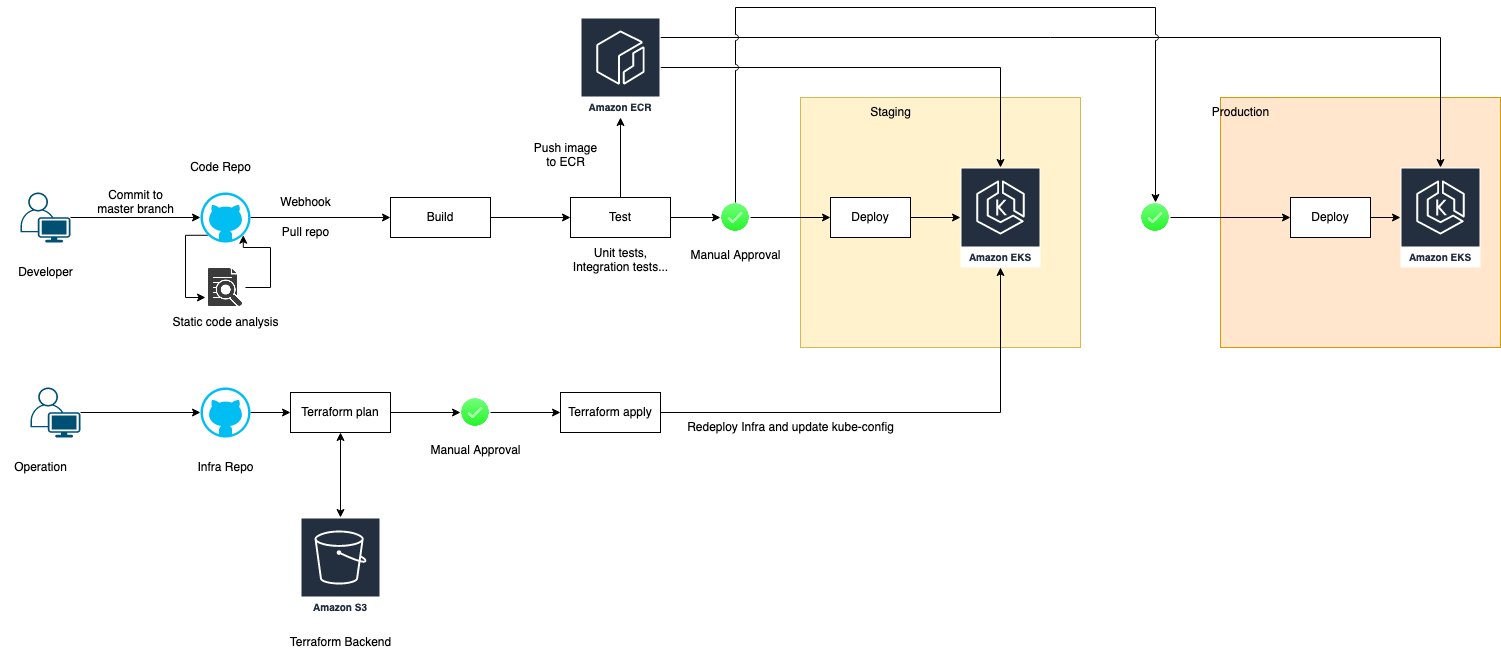

The diagram above was exported from draw.io. Its source (the exported page's mxGraphModel, read from the mxfile embedded in the PNG):
<mxGraphModel dx="1651" dy="908" grid="1" gridSize="10" guides="1" tooltips="1" connect="1" arrows="1" fold="1" page="1" pageScale="1" pageWidth="850" pageHeight="1100" math="0" shadow="0">
  <root>
    <mxCell id="0" />
    <mxCell id="1" parent="0" />
    <mxCell id="v-icb96kq-x3mKyeZvzW-59" value="&lt;div align=&quot;left&quot;&gt;&lt;br&gt;&lt;/div&gt;" style="rounded=0;whiteSpace=wrap;html=1;fillColor=#ffe6cc;strokeColor=#d79b00;" vertex="1" parent="1">
      <mxGeometry x="1230" y="140" width="280" height="250" as="geometry" />
    </mxCell>
    <mxCell id="v-icb96kq-x3mKyeZvzW-43" value="&lt;div align=&quot;left&quot;&gt;&lt;br&gt;&lt;/div&gt;" style="rounded=0;whiteSpace=wrap;html=1;fillColor=#fff2cc;strokeColor=#d6b656;" vertex="1" parent="1">
      <mxGeometry x="810" y="140" width="280" height="250" as="geometry" />
    </mxCell>
    <mxCell id="v-icb96kq-x3mKyeZvzW-4" style="edgeStyle=orthogonalEdgeStyle;rounded=0;orthogonalLoop=1;jettySize=auto;html=1;entryX=0;entryY=0.5;entryDx=0;entryDy=0;entryPerimeter=0;" edge="1" parent="1" source="v-icb96kq-x3mKyeZvzW-2" target="v-icb96kq-x3mKyeZvzW-3">
      <mxGeometry relative="1" as="geometry" />
    </mxCell>
    <mxCell id="v-icb96kq-x3mKyeZvzW-2" value="" style="points=[[0.35,0,0],[0.98,0.51,0],[1,0.71,0],[0.67,1,0],[0,0.795,0],[0,0.65,0]];verticalLabelPosition=bottom;sketch=0;html=1;verticalAlign=top;aspect=fixed;align=center;pointerEvents=1;shape=mxgraph.cisco19.user;fillColor=#005073;strokeColor=none;" vertex="1" parent="1">
      <mxGeometry x="30" y="235" width="50" height="50" as="geometry" />
    </mxCell>
    <mxCell id="v-icb96kq-x3mKyeZvzW-9" style="edgeStyle=orthogonalEdgeStyle;rounded=0;orthogonalLoop=1;jettySize=auto;html=1;entryX=0;entryY=0.5;entryDx=0;entryDy=0;startArrow=none;startFill=0;" edge="1" parent="1" source="v-icb96kq-x3mKyeZvzW-3" target="v-icb96kq-x3mKyeZvzW-8">
      <mxGeometry relative="1" as="geometry" />
    </mxCell>
    <mxCell id="v-icb96kq-x3mKyeZvzW-33" style="edgeStyle=orthogonalEdgeStyle;rounded=0;orthogonalLoop=1;jettySize=auto;html=1;exitX=0.145;exitY=0.855;exitDx=0;exitDy=0;exitPerimeter=0;entryX=0;entryY=0.75;entryDx=0;entryDy=0;startArrow=none;startFill=0;" edge="1" parent="1" source="v-icb96kq-x3mKyeZvzW-3" target="v-icb96kq-x3mKyeZvzW-32">
      <mxGeometry relative="1" as="geometry">
        <Array as="points">
          <mxPoint x="195" y="278" />
          <mxPoint x="195" y="340" />
        </Array>
      </mxGeometry>
    </mxCell>
    <mxCell id="v-icb96kq-x3mKyeZvzW-3" value="" style="verticalLabelPosition=bottom;html=1;verticalAlign=top;align=center;strokeColor=none;fillColor=#00BEF2;shape=mxgraph.azure.github_code;pointerEvents=1;" vertex="1" parent="1">
      <mxGeometry x="210" y="235" width="50" height="50" as="geometry" />
    </mxCell>
    <mxCell id="v-icb96kq-x3mKyeZvzW-5" value="&lt;div&gt;Commit to&lt;/div&gt;&lt;div&gt;master branch&lt;/div&gt;" style="text;html=1;align=center;verticalAlign=middle;resizable=0;points=[];autosize=1;strokeColor=none;fillColor=none;" vertex="1" parent="1">
      <mxGeometry x="95" y="225" width="100" height="40" as="geometry" />
    </mxCell>
    <mxCell id="v-icb96kq-x3mKyeZvzW-28" style="edgeStyle=orthogonalEdgeStyle;rounded=0;orthogonalLoop=1;jettySize=auto;html=1;entryX=0;entryY=0.5;entryDx=0;entryDy=0;startArrow=none;startFill=0;" edge="1" parent="1" source="v-icb96kq-x3mKyeZvzW-8" target="v-icb96kq-x3mKyeZvzW-25">
      <mxGeometry relative="1" as="geometry" />
    </mxCell>
    <mxCell id="v-icb96kq-x3mKyeZvzW-8" value="&lt;div&gt;Build&lt;br&gt;&lt;/div&gt;" style="rounded=0;whiteSpace=wrap;html=1;" vertex="1" parent="1">
      <mxGeometry x="400" y="240" width="100" height="40" as="geometry" />
    </mxCell>
    <mxCell id="v-icb96kq-x3mKyeZvzW-10" value="Webhook" style="text;html=1;align=center;verticalAlign=middle;resizable=0;points=[];autosize=1;strokeColor=none;fillColor=none;" vertex="1" parent="1">
      <mxGeometry x="280" y="230" width="70" height="30" as="geometry" />
    </mxCell>
    <mxCell id="v-icb96kq-x3mKyeZvzW-13" value="&lt;div&gt;Push image &lt;br&gt;&lt;/div&gt;&lt;div&gt;to ECR&lt;/div&gt;&lt;div&gt;&lt;br&gt;&lt;/div&gt;" style="text;html=1;align=center;verticalAlign=middle;resizable=0;points=[];autosize=1;strokeColor=none;fillColor=none;" vertex="1" parent="1">
      <mxGeometry x="530" y="175" width="90" height="60" as="geometry" />
    </mxCell>
    <mxCell id="v-icb96kq-x3mKyeZvzW-14" value="Pull repo" style="text;html=1;align=center;verticalAlign=middle;resizable=0;points=[];autosize=1;strokeColor=none;fillColor=none;" vertex="1" parent="1">
      <mxGeometry x="280" y="260" width="70" height="30" as="geometry" />
    </mxCell>
    <mxCell id="v-icb96kq-x3mKyeZvzW-15" value="Developer" style="text;html=1;align=center;verticalAlign=middle;resizable=0;points=[];autosize=1;strokeColor=none;fillColor=none;" vertex="1" parent="1">
      <mxGeometry x="15" y="300" width="80" height="30" as="geometry" />
    </mxCell>
    <mxCell id="v-icb96kq-x3mKyeZvzW-16" value="Infra Repo" style="text;html=1;align=center;verticalAlign=middle;resizable=0;points=[];autosize=1;strokeColor=none;fillColor=none;" vertex="1" parent="1">
      <mxGeometry x="195" y="495" width="80" height="30" as="geometry" />
    </mxCell>
    <mxCell id="v-icb96kq-x3mKyeZvzW-58" style="edgeStyle=orthogonalEdgeStyle;rounded=0;orthogonalLoop=1;jettySize=auto;html=1;startArrow=none;startFill=0;" edge="1" parent="1" source="v-icb96kq-x3mKyeZvzW-17" target="v-icb96kq-x3mKyeZvzW-48">
      <mxGeometry relative="1" as="geometry" />
    </mxCell>
    <mxCell id="v-icb96kq-x3mKyeZvzW-74" style="edgeStyle=orthogonalEdgeStyle;rounded=0;jumpStyle=arc;orthogonalLoop=1;jettySize=auto;html=1;startArrow=none;startFill=0;" edge="1" parent="1" source="v-icb96kq-x3mKyeZvzW-17" target="v-icb96kq-x3mKyeZvzW-63">
      <mxGeometry relative="1" as="geometry">
        <Array as="points">
          <mxPoint x="1450" y="80" />
        </Array>
      </mxGeometry>
    </mxCell>
    <mxCell id="v-icb96kq-x3mKyeZvzW-17" value="Amazon ECR" style="sketch=0;outlineConnect=0;fontColor=#232F3E;gradientColor=none;strokeColor=#ffffff;fillColor=#232F3E;dashed=0;verticalLabelPosition=middle;verticalAlign=bottom;align=center;html=1;whiteSpace=wrap;fontSize=10;fontStyle=1;spacing=3;shape=mxgraph.aws4.productIcon;prIcon=mxgraph.aws4.ecr;" vertex="1" parent="1">
      <mxGeometry x="590" y="60" width="80" height="100" as="geometry" />
    </mxCell>
    <mxCell id="v-icb96kq-x3mKyeZvzW-24" style="edgeStyle=orthogonalEdgeStyle;rounded=0;orthogonalLoop=1;jettySize=auto;html=1;entryX=0;entryY=0.5;entryDx=0;entryDy=0;entryPerimeter=0;startArrow=none;startFill=0;" edge="1" parent="1" source="v-icb96kq-x3mKyeZvzW-21" target="v-icb96kq-x3mKyeZvzW-23">
      <mxGeometry relative="1" as="geometry" />
    </mxCell>
    <mxCell id="v-icb96kq-x3mKyeZvzW-21" value="" style="points=[[0.35,0,0],[0.98,0.51,0],[1,0.71,0],[0.67,1,0],[0,0.795,0],[0,0.65,0]];verticalLabelPosition=bottom;sketch=0;html=1;verticalAlign=top;aspect=fixed;align=center;pointerEvents=1;shape=mxgraph.cisco19.user;fillColor=#005073;strokeColor=none;" vertex="1" parent="1">
      <mxGeometry x="40" y="430" width="50" height="50" as="geometry" />
    </mxCell>
    <mxCell id="v-icb96kq-x3mKyeZvzW-22" value="Operation" style="text;html=1;align=center;verticalAlign=middle;resizable=0;points=[];autosize=1;strokeColor=none;fillColor=none;" vertex="1" parent="1">
      <mxGeometry x="10" y="495" width="80" height="30" as="geometry" />
    </mxCell>
    <mxCell id="v-icb96kq-x3mKyeZvzW-40" style="edgeStyle=orthogonalEdgeStyle;rounded=0;orthogonalLoop=1;jettySize=auto;html=1;entryX=0;entryY=0.5;entryDx=0;entryDy=0;startArrow=none;startFill=0;" edge="1" parent="1" source="v-icb96kq-x3mKyeZvzW-23" target="v-icb96kq-x3mKyeZvzW-39">
      <mxGeometry relative="1" as="geometry" />
    </mxCell>
    <mxCell id="v-icb96kq-x3mKyeZvzW-23" value="" style="verticalLabelPosition=bottom;html=1;verticalAlign=top;align=center;strokeColor=none;fillColor=#00BEF2;shape=mxgraph.azure.github_code;pointerEvents=1;" vertex="1" parent="1">
      <mxGeometry x="210" y="430" width="50" height="50" as="geometry" />
    </mxCell>
    <mxCell id="v-icb96kq-x3mKyeZvzW-44" style="edgeStyle=orthogonalEdgeStyle;rounded=0;orthogonalLoop=1;jettySize=auto;html=1;startArrow=none;startFill=0;" edge="1" parent="1" source="v-icb96kq-x3mKyeZvzW-25" target="v-icb96kq-x3mKyeZvzW-17">
      <mxGeometry relative="1" as="geometry" />
    </mxCell>
    <mxCell id="v-icb96kq-x3mKyeZvzW-65" style="edgeStyle=orthogonalEdgeStyle;rounded=0;orthogonalLoop=1;jettySize=auto;html=1;entryX=0;entryY=0.5;entryDx=0;entryDy=0;startArrow=none;startFill=0;" edge="1" parent="1" source="v-icb96kq-x3mKyeZvzW-25" target="v-icb96kq-x3mKyeZvzW-64">
      <mxGeometry relative="1" as="geometry" />
    </mxCell>
    <mxCell id="v-icb96kq-x3mKyeZvzW-25" value="Test" style="rounded=0;whiteSpace=wrap;html=1;" vertex="1" parent="1">
      <mxGeometry x="580" y="240" width="100" height="40" as="geometry" />
    </mxCell>
    <mxCell id="v-icb96kq-x3mKyeZvzW-31" value="Static code analysis" style="text;html=1;align=center;verticalAlign=middle;resizable=0;points=[];autosize=1;strokeColor=none;fillColor=none;" vertex="1" parent="1">
      <mxGeometry x="170" y="350" width="130" height="30" as="geometry" />
    </mxCell>
    <mxCell id="v-icb96kq-x3mKyeZvzW-35" style="edgeStyle=orthogonalEdgeStyle;rounded=0;orthogonalLoop=1;jettySize=auto;html=1;entryX=0.855;entryY=0.855;entryDx=0;entryDy=0;entryPerimeter=0;startArrow=none;startFill=0;" edge="1" parent="1" source="v-icb96kq-x3mKyeZvzW-32" target="v-icb96kq-x3mKyeZvzW-3">
      <mxGeometry relative="1" as="geometry">
        <Array as="points">
          <mxPoint x="280" y="330" />
          <mxPoint x="280" y="290" />
          <mxPoint x="253" y="290" />
        </Array>
      </mxGeometry>
    </mxCell>
    <mxCell id="v-icb96kq-x3mKyeZvzW-32" value="" style="shape=image;html=1;verticalAlign=top;verticalLabelPosition=bottom;labelBackgroundColor=#ffffff;imageAspect=0;aspect=fixed;image=https://cdn3.iconfinder.com/data/icons/school-172/512/analysis_research_search_analytic-128.png" vertex="1" parent="1">
      <mxGeometry x="215" y="310" width="40" height="40" as="geometry" />
    </mxCell>
    <mxCell id="v-icb96kq-x3mKyeZvzW-38" value="Amazon S3" style="sketch=0;outlineConnect=0;fontColor=#232F3E;gradientColor=none;strokeColor=#ffffff;fillColor=#232F3E;dashed=0;verticalLabelPosition=middle;verticalAlign=bottom;align=center;html=1;whiteSpace=wrap;fontSize=10;fontStyle=1;spacing=3;shape=mxgraph.aws4.productIcon;prIcon=mxgraph.aws4.s3;" vertex="1" parent="1">
      <mxGeometry x="310" y="560" width="80" height="100" as="geometry" />
    </mxCell>
    <mxCell id="v-icb96kq-x3mKyeZvzW-41" style="edgeStyle=orthogonalEdgeStyle;rounded=0;orthogonalLoop=1;jettySize=auto;html=1;startArrow=classic;startFill=1;" edge="1" parent="1" source="v-icb96kq-x3mKyeZvzW-39" target="v-icb96kq-x3mKyeZvzW-38">
      <mxGeometry relative="1" as="geometry" />
    </mxCell>
    <mxCell id="v-icb96kq-x3mKyeZvzW-53" style="edgeStyle=orthogonalEdgeStyle;rounded=0;orthogonalLoop=1;jettySize=auto;html=1;startArrow=none;startFill=0;" edge="1" parent="1" source="v-icb96kq-x3mKyeZvzW-39" target="v-icb96kq-x3mKyeZvzW-52">
      <mxGeometry relative="1" as="geometry" />
    </mxCell>
    <mxCell id="v-icb96kq-x3mKyeZvzW-39" value="Terraform plan" style="rounded=0;whiteSpace=wrap;html=1;" vertex="1" parent="1">
      <mxGeometry x="300" y="435" width="100" height="40" as="geometry" />
    </mxCell>
    <mxCell id="v-icb96kq-x3mKyeZvzW-42" value="&lt;div&gt;Terraform Backend&lt;/div&gt;" style="text;html=1;align=center;verticalAlign=middle;resizable=0;points=[];autosize=1;strokeColor=none;fillColor=none;" vertex="1" parent="1">
      <mxGeometry x="290" y="670" width="120" height="30" as="geometry" />
    </mxCell>
    <mxCell id="v-icb96kq-x3mKyeZvzW-45" value="&lt;div&gt;Unit tests,&lt;/div&gt;&lt;div&gt;Integration tests...&lt;br&gt;&lt;/div&gt;&lt;div&gt;&lt;br&gt;&lt;/div&gt;" style="text;html=1;align=center;verticalAlign=middle;resizable=0;points=[];autosize=1;strokeColor=none;fillColor=none;" vertex="1" parent="1">
      <mxGeometry x="570" y="280" width="120" height="60" as="geometry" />
    </mxCell>
    <mxCell id="v-icb96kq-x3mKyeZvzW-46" value="Staging" style="text;html=1;align=center;verticalAlign=middle;resizable=0;points=[];autosize=1;strokeColor=none;fillColor=none;" vertex="1" parent="1">
      <mxGeometry x="870" y="140" width="60" height="30" as="geometry" />
    </mxCell>
    <mxCell id="v-icb96kq-x3mKyeZvzW-51" style="edgeStyle=orthogonalEdgeStyle;rounded=0;orthogonalLoop=1;jettySize=auto;html=1;startArrow=none;startFill=0;" edge="1" parent="1" source="v-icb96kq-x3mKyeZvzW-47" target="v-icb96kq-x3mKyeZvzW-48">
      <mxGeometry relative="1" as="geometry" />
    </mxCell>
    <mxCell id="v-icb96kq-x3mKyeZvzW-47" value="&lt;div&gt;Deploy&lt;/div&gt;" style="rounded=0;whiteSpace=wrap;html=1;" vertex="1" parent="1">
      <mxGeometry x="840" y="240" width="80" height="40" as="geometry" />
    </mxCell>
    <mxCell id="v-icb96kq-x3mKyeZvzW-48" value="Amazon EKS" style="sketch=0;outlineConnect=0;fontColor=#232F3E;gradientColor=none;strokeColor=#ffffff;fillColor=#232F3E;dashed=0;verticalLabelPosition=middle;verticalAlign=bottom;align=center;html=1;whiteSpace=wrap;fontSize=10;fontStyle=1;spacing=3;shape=mxgraph.aws4.productIcon;prIcon=mxgraph.aws4.eks;" vertex="1" parent="1">
      <mxGeometry x="970" y="210" width="80" height="100" as="geometry" />
    </mxCell>
    <mxCell id="v-icb96kq-x3mKyeZvzW-56" style="edgeStyle=orthogonalEdgeStyle;rounded=0;orthogonalLoop=1;jettySize=auto;html=1;entryX=0;entryY=0.5;entryDx=0;entryDy=0;startArrow=none;startFill=0;" edge="1" parent="1" source="v-icb96kq-x3mKyeZvzW-52" target="v-icb96kq-x3mKyeZvzW-55">
      <mxGeometry relative="1" as="geometry" />
    </mxCell>
    <mxCell id="v-icb96kq-x3mKyeZvzW-52" value="" style="shape=image;html=1;verticalAlign=top;verticalLabelPosition=bottom;labelBackgroundColor=#ffffff;imageAspect=0;aspect=fixed;image=https://cdn4.iconfinder.com/data/icons/essentials-72/24/040_-_Tick-128.png" vertex="1" parent="1">
      <mxGeometry x="470" y="440" width="30" height="30" as="geometry" />
    </mxCell>
    <mxCell id="v-icb96kq-x3mKyeZvzW-54" value="&lt;div&gt;Manual Approval&lt;/div&gt;&lt;div&gt;&lt;br&gt;&lt;/div&gt;" style="text;html=1;align=center;verticalAlign=middle;resizable=0;points=[];autosize=1;strokeColor=none;fillColor=none;" vertex="1" parent="1">
      <mxGeometry x="430" y="480" width="110" height="40" as="geometry" />
    </mxCell>
    <mxCell id="v-icb96kq-x3mKyeZvzW-57" style="edgeStyle=orthogonalEdgeStyle;rounded=0;orthogonalLoop=1;jettySize=auto;html=1;startArrow=none;startFill=0;" edge="1" parent="1" source="v-icb96kq-x3mKyeZvzW-55" target="v-icb96kq-x3mKyeZvzW-48">
      <mxGeometry relative="1" as="geometry" />
    </mxCell>
    <mxCell id="v-icb96kq-x3mKyeZvzW-55" value="Terraform apply" style="rounded=0;whiteSpace=wrap;html=1;" vertex="1" parent="1">
      <mxGeometry x="570" y="435" width="100" height="40" as="geometry" />
    </mxCell>
    <mxCell id="v-icb96kq-x3mKyeZvzW-60" value="Production" style="text;html=1;align=center;verticalAlign=middle;resizable=0;points=[];autosize=1;strokeColor=none;fillColor=none;" vertex="1" parent="1">
      <mxGeometry x="1210" y="140" width="80" height="30" as="geometry" />
    </mxCell>
    <mxCell id="v-icb96kq-x3mKyeZvzW-61" style="edgeStyle=orthogonalEdgeStyle;rounded=0;orthogonalLoop=1;jettySize=auto;html=1;startArrow=none;startFill=0;" edge="1" parent="1" source="v-icb96kq-x3mKyeZvzW-62" target="v-icb96kq-x3mKyeZvzW-63">
      <mxGeometry relative="1" as="geometry" />
    </mxCell>
    <mxCell id="v-icb96kq-x3mKyeZvzW-62" value="&lt;div&gt;Deploy&lt;/div&gt;" style="rounded=0;whiteSpace=wrap;html=1;" vertex="1" parent="1">
      <mxGeometry x="1300" y="240" width="80" height="40" as="geometry" />
    </mxCell>
    <mxCell id="v-icb96kq-x3mKyeZvzW-63" value="Amazon EKS" style="sketch=0;outlineConnect=0;fontColor=#232F3E;gradientColor=none;strokeColor=#ffffff;fillColor=#232F3E;dashed=0;verticalLabelPosition=middle;verticalAlign=bottom;align=center;html=1;whiteSpace=wrap;fontSize=10;fontStyle=1;spacing=3;shape=mxgraph.aws4.productIcon;prIcon=mxgraph.aws4.eks;" vertex="1" parent="1">
      <mxGeometry x="1410" y="210" width="80" height="100" as="geometry" />
    </mxCell>
    <mxCell id="v-icb96kq-x3mKyeZvzW-66" style="edgeStyle=orthogonalEdgeStyle;rounded=0;orthogonalLoop=1;jettySize=auto;html=1;entryX=0;entryY=0.5;entryDx=0;entryDy=0;startArrow=none;startFill=0;" edge="1" parent="1" source="v-icb96kq-x3mKyeZvzW-64" target="v-icb96kq-x3mKyeZvzW-47">
      <mxGeometry relative="1" as="geometry" />
    </mxCell>
    <mxCell id="v-icb96kq-x3mKyeZvzW-72" style="edgeStyle=orthogonalEdgeStyle;rounded=0;jumpStyle=arc;orthogonalLoop=1;jettySize=auto;html=1;startArrow=none;startFill=0;" edge="1" parent="1" source="v-icb96kq-x3mKyeZvzW-64" target="v-icb96kq-x3mKyeZvzW-71">
      <mxGeometry relative="1" as="geometry">
        <Array as="points">
          <mxPoint x="745" y="50" />
          <mxPoint x="1165" y="50" />
        </Array>
      </mxGeometry>
    </mxCell>
    <mxCell id="v-icb96kq-x3mKyeZvzW-64" value="" style="shape=image;html=1;verticalAlign=top;verticalLabelPosition=bottom;labelBackgroundColor=#ffffff;imageAspect=0;aspect=fixed;image=https://cdn4.iconfinder.com/data/icons/essentials-72/24/040_-_Tick-128.png" vertex="1" parent="1">
      <mxGeometry x="730" y="245" width="30" height="30" as="geometry" />
    </mxCell>
    <mxCell id="v-icb96kq-x3mKyeZvzW-67" value="&lt;div&gt;Manual Approval&lt;/div&gt;&lt;div&gt;&lt;br&gt;&lt;/div&gt;" style="text;html=1;align=center;verticalAlign=middle;resizable=0;points=[];autosize=1;strokeColor=none;fillColor=none;" vertex="1" parent="1">
      <mxGeometry x="690" y="285" width="110" height="40" as="geometry" />
    </mxCell>
    <mxCell id="v-icb96kq-x3mKyeZvzW-68" value="&lt;div&gt;Redeploy Infra and update kube-config&lt;/div&gt;" style="text;html=1;align=center;verticalAlign=middle;resizable=0;points=[];autosize=1;strokeColor=none;fillColor=none;" vertex="1" parent="1">
      <mxGeometry x="685" y="455" width="230" height="30" as="geometry" />
    </mxCell>
    <mxCell id="v-icb96kq-x3mKyeZvzW-69" value="&lt;div&gt;Code Repo&lt;/div&gt;" style="text;html=1;align=center;verticalAlign=middle;resizable=0;points=[];autosize=1;strokeColor=none;fillColor=none;" vertex="1" parent="1">
      <mxGeometry x="190" y="195" width="80" height="30" as="geometry" />
    </mxCell>
    <mxCell id="v-icb96kq-x3mKyeZvzW-73" style="edgeStyle=orthogonalEdgeStyle;rounded=0;jumpStyle=arc;orthogonalLoop=1;jettySize=auto;html=1;startArrow=none;startFill=0;" edge="1" parent="1" source="v-icb96kq-x3mKyeZvzW-71" target="v-icb96kq-x3mKyeZvzW-62">
      <mxGeometry relative="1" as="geometry" />
    </mxCell>
    <mxCell id="v-icb96kq-x3mKyeZvzW-71" value="" style="shape=image;html=1;verticalAlign=top;verticalLabelPosition=bottom;labelBackgroundColor=#ffffff;imageAspect=0;aspect=fixed;image=https://cdn4.iconfinder.com/data/icons/essentials-72/24/040_-_Tick-128.png" vertex="1" parent="1">
      <mxGeometry x="1150" y="245" width="30" height="30" as="geometry" />
    </mxCell>
  </root>
</mxGraphModel>